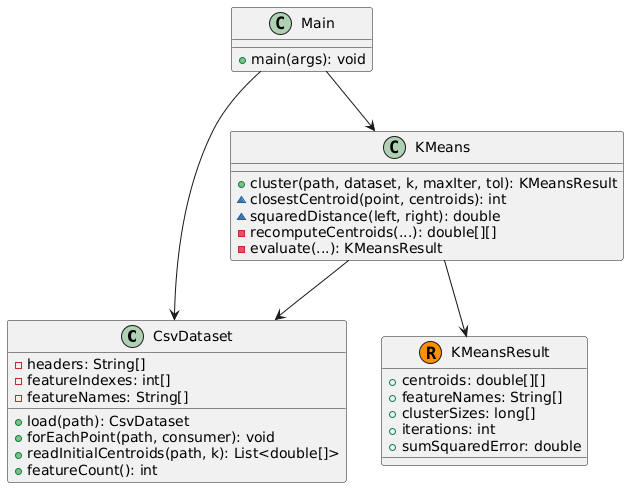

The diagram above was rendered by PlantUML. Its source (embedded in the PNG):
@startuml
class CsvDataset {
  -headers: String[]
  -featureIndexes: int[]
  -featureNames: String[]
  +load(path): CsvDataset
  +forEachPoint(path, consumer): void
  +readInitialCentroids(path, k): List<double[]>
  +featureCount(): int
}
class KMeans {
  +cluster(path, dataset, k, maxIter, tol): KMeansResult
  ~closestCentroid(point, centroids): int
  ~squaredDistance(left, right): double
  -recomputeCentroids(...): double[][]
  -evaluate(...): KMeansResult
}
record KMeansResult {
  +centroids: double[][]
  +featureNames: String[]
  +clusterSizes: long[]
  +iterations: int
  +sumSquaredError: double
}
class Main {
  +main(args): void
}
Main --> KMeans
Main --> CsvDataset
KMeans --> CsvDataset
KMeans --> KMeansResult
@enduml